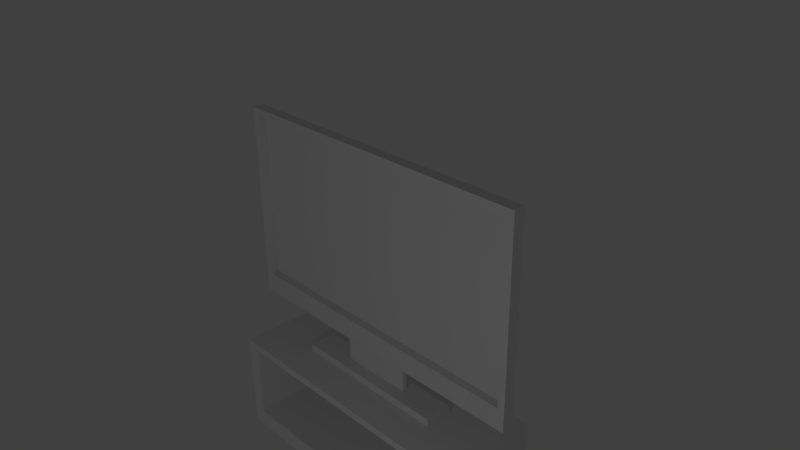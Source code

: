 # Source: demo.blend  (saved by Blender 2.76.0; exported with 4.5.12 LTS)
import bpy
from mathutils import Matrix  # noqa: F401  (used for matrix-valued properties, if any)

bpy.ops.wm.read_factory_settings(use_empty=True)
scene = bpy.context.scene
scene.name = 'Scene'

# ---- collections
col_collection_1 = bpy.data.collections.new('Collection 1'); scene.collection.children.link(col_collection_1)

# ---- materials (node trees are filled in below, after node groups)
mat_tablemat = bpy.data.materials.new('TableMat')
mat_tablemat.alpha_threshold = 0.0
mat_tablemat.use_transparent_shadow = False
mat_tablemat.roughness = 0.5
mat_tvmaterial = bpy.data.materials.new('TvMaterial')
mat_tvmaterial.alpha_threshold = 0.0
mat_tvmaterial.use_transparent_shadow = False
mat_tvmaterial.roughness = 0.5

# ---- material node trees

# ---- world
world_world = bpy.data.worlds.new('World'); scene.world = world_world
world_world.color = (0.05088, 0.05088, 0.05088)
world_world.use_sun_shadow = False
world_world.sun_shadow_jitter_overblur = 0.0
world_world.cycles.sampling_method = 'MANUAL'
world_world.cycles.sample_map_resolution = 256

# ---- cameras
cam_camera = bpy.data.cameras.new('Camera')
cam_camera.clip_end = 100.0
cam_camera.lens = 35.0
cam_camera.sensor_width = 32.0
cam_camera.sensor_height = 18.0
cam_camera.ortho_scale = 7.314
cam_camera.dof.focus_distance = 0.0
cam_camera.dof.aperture_fstop = 128.0

# ---- lights
light_lamp = bpy.data.lights.new('Lamp', 'POINT')
light_lamp.transmission_factor = 0.0
light_lamp.cutoff_distance = 30.0
light_lamp.energy = 100.0
light_lamp.shadow_buffer_clip_start = 1.001
light_lamp.shadow_soft_size = 0.1
light_lamp.shadow_maximum_resolution = 0.006
light_lamp.use_absolute_resolution = True
light_lamp.cycles.use_multiple_importance_sampling = False

# ---- meshes
me_cube = bpy.data.meshes.new('Cube')
me_cube.from_pydata([(2.056, -0.7311, 0.8931), (2.056, -0.7311, 1.0), (1.861, -0.7311, 1.0), (1.861, -0.7311, 0.8931), (2.056, -0.7311, -0.2186), (1.861, -0.7311, -0.2186), (0.0, -0.7311, 0.8931), (0.0, -0.7311, 1.0), (-2.056, -0.7311, 0.8931), (-2.056, -0.7311, 1.0), (-1.861, -0.7311, 1.0), (-1.861, -0.7311, 0.8931), (-2.056, -0.7311, -0.2186), (-1.861, -0.7311, -0.2186), (2.056, 0.7311, 0.8931), (2.056, 0.7311, 1.0), (2.056, 0.0, 0.8931), (2.056, 0.0, 1.0), (1.861, 0.0, 1.0), (1.861, 0.0, 0.8931), (1.861, 0.7311, 1.0), (1.861, 0.7311, 0.8931), (2.056, 0.7311, -0.2186), (2.056, 0.0, -0.2186), (1.861, 0.7311, -0.2186), (1.861, 0.0, -0.2186), (0.0, 0.7311, 0.8931), (0.0, 0.7311, 1.0), (0.0, 0.0, 0.8931), (0.0, 0.0, 1.0), (-2.056, 0.7311, 0.8931), (-2.056, 0.7311, 1.0), (-2.056, 0.0, 0.8931), (-2.056, 0.0, 1.0), (-1.861, 0.0, 1.0), (-1.861, 0.0, 0.8931), (-1.861, 0.7311, 1.0), (-1.861, 0.7311, 0.8931), (-2.056, 0.7311, -0.2186), (-2.056, 0.0, -0.2186), (-1.861, 0.7311, -0.2186), (-1.861, 0.0, -0.2186), (2.056, -0.7311, -0.4821), (2.056, 0.0, -0.4821), (1.861, -0.7311, -0.4821), (1.861, 0.0, -0.4821), (-2.056, -0.7311, -0.4821), (-2.056, 0.0, -0.4821), (-1.861, -0.7311, -0.4821), (-1.861, 0.0, -0.4821), (2.056, 0.7311, -0.4821), (1.861, 0.7311, -0.4821), (-2.056, 0.7311, -0.4821), (-1.861, 0.7311, -0.4821)], [], [(17, 1, 0, 16), (2, 7, 6, 3), (2, 18, 29, 7), (1, 17, 18, 2), (6, 28, 19, 3), (1, 2, 3, 0), (12, 39, 47, 46), (0, 3, 5, 4), (16, 0, 4, 23), (3, 19, 25, 5), (33, 32, 8, 9), (10, 11, 6, 7), (10, 7, 29, 34), (9, 10, 34, 33), (6, 11, 35, 28), (9, 8, 11, 10), (44, 5, 13, 48), (8, 12, 13, 11), (32, 39, 12, 8), (11, 13, 41, 35), (17, 16, 14, 15), (20, 21, 26, 27), (19, 25, 23, 16), (20, 27, 29, 18), (15, 20, 18, 17), (26, 21, 19, 28), (15, 14, 21, 20), (38, 40, 53, 52), (14, 22, 24, 21), (16, 23, 22, 14), (21, 24, 25, 19), (33, 31, 30, 32), (36, 27, 26, 37), (35, 32, 39, 41), (36, 34, 29, 27), (31, 33, 34, 36), (26, 28, 35, 37), (31, 36, 37, 30), (30, 37, 40, 38), (32, 30, 38, 39), (37, 35, 41, 40), (44, 45, 43, 42), (48, 46, 47, 49), (51, 50, 43, 45), (53, 49, 47, 52), (24, 51, 53, 40), (25, 24, 40, 41), (22, 23, 43, 50), (23, 4, 42, 43), (13, 12, 46, 48), (24, 22, 50, 51), (4, 5, 44, 42), (39, 38, 52, 47), (45, 44, 48, 49), (51, 45, 49, 53), (5, 25, 41, 13)])
_uv = me_cube.uv_layers.new(name='UVMap')
_uv.uv.foreach_set('vector', [0.2984, 0.5525, 0.3978, 0.5525, 0.3978, 0.5669, 0.2984, 0.5669, 0.4032, 0.02624, 0.4032, 0.2762, 0.3887, 0.2762, 0.3887, 0.02624, 0.4032, 0.02624, 0.5027, 0.02624, 0.5027, 0.2762, 0.4032, 0.2762, 0.4032, 0.0, 0.5027, 0.0, 0.5027, 0.02624, 0.4032, 0.02624, 1.0, 0.25, 0.9005, 0.25, 0.9005, 0.0, 1.0, 0.0, 0.4032, 0.0, 0.4032, 0.02624, 0.3887, 0.02624, 0.3887, 0.0, 1.622e-08, 0.7162, 0.09946, 0.7162, 0.09946, 0.7516, 3.243e-08, 0.7516, 0.3887, 0.0, 0.3887, 0.02624, 0.2375, 0.02624, 0.2375, 0.0, 0.2984, 0.5669, 0.3978, 0.5669, 0.3978, 0.7162, 0.2984, 0.7162, 0.3978, 0.7489, 0.3978, 0.6507, 0.5491, 0.6507, 0.5491, 0.7489, 0.09946, 0.5525, 0.09946, 0.5669, 0.0, 0.5669, 0.0, 0.5525, 0.4032, 0.5262, 0.3887, 0.5262, 0.3887, 0.2762, 0.4032, 0.2762, 0.4032, 0.5262, 0.4032, 0.2762, 0.5027, 0.2762, 0.5027, 0.5262, 0.4032, 0.5525, 0.4032, 0.5262, 0.5027, 0.5262, 0.5027, 0.5525, 1.0, 0.25, 1.0, 0.5, 0.9005, 0.5, 0.9005, 0.25, 0.4032, 0.5525, 0.3887, 0.5525, 0.3887, 0.5262, 0.4032, 0.5262, 0.2016, 0.02624, 0.2375, 0.02624, 0.2375, 0.5262, 0.2016, 0.5262, 0.3887, 0.5525, 0.2375, 0.5525, 0.2375, 0.5262, 0.3887, 0.5262, 0.09946, 0.5669, 0.09946, 0.7162, 1.622e-08, 0.7162, 0.0, 0.5669, 0.5491, 0.5525, 0.7003, 0.5525, 0.7003, 0.6507, 0.5491, 0.6507, 0.2984, 0.5525, 0.2984, 0.5669, 0.1989, 0.5669, 0.1989, 0.5525, 0.0, 0.02624, 0.01455, 0.02624, 0.01455, 0.2762, 4.865e-08, 0.2762, 0.7534, 0.5525, 0.7534, 0.7018, 0.7269, 0.7018, 0.7269, 0.5525, 0.6022, 0.02624, 0.6022, 0.2762, 0.5027, 0.2762, 0.5027, 0.02624, 0.6022, 0.0, 0.6022, 0.02624, 0.5027, 0.02624, 0.5027, 0.0, 0.8011, 0.25, 0.8011, 0.0, 0.9005, 0.0, 0.9005, 0.25, 0.0, 0.0, 0.01455, 0.0, 0.01455, 0.02624, 0.0, 0.02624, 0.1658, 0.5525, 0.1658, 0.5262, 0.2016, 0.5262, 0.2016, 0.5525, 0.01455, 0.0, 0.1658, 0.0, 0.1658, 0.02624, 0.01455, 0.02624, 0.2984, 0.5669, 0.2984, 0.7162, 0.1989, 0.7162, 0.1989, 0.5669, 0.3978, 0.5525, 0.5491, 0.5525, 0.5491, 0.6507, 0.3978, 0.6507, 0.09946, 0.5525, 0.1989, 0.5525, 0.1989, 0.5669, 0.09946, 0.5669, 8.919e-08, 0.5262, 4.865e-08, 0.2762, 0.01455, 0.2762, 0.01455, 0.5262, 0.7003, 0.5525, 0.7269, 0.5525, 0.7269, 0.7018, 0.7003, 0.7018, 0.6022, 0.5262, 0.5027, 0.5262, 0.5027, 0.2762, 0.6022, 0.2762, 0.6022, 0.5525, 0.5027, 0.5525, 0.5027, 0.5262, 0.6022, 0.5262, 0.8011, 0.25, 0.9005, 0.25, 0.9005, 0.5, 0.8011, 0.5, 9.73e-08, 0.5525, 8.919e-08, 0.5262, 0.01455, 0.5262, 0.01455, 0.5525, 0.01455, 0.5525, 0.01455, 0.5262, 0.1658, 0.5262, 0.1658, 0.5525, 0.09946, 0.5669, 0.1989, 0.5669, 0.1989, 0.7162, 0.09946, 0.7162, 0.5491, 0.7489, 0.5491, 0.6507, 0.7003, 0.6507, 0.7003, 0.7489, 0.8011, 0.02624, 0.7016, 0.02624, 0.7016, 0.0, 0.8011, 0.0, 0.8011, 0.5262, 0.8011, 0.5525, 0.7016, 0.5525, 0.7016, 0.5262, 0.6022, 0.02624, 0.6022, 0.0, 0.7016, 0.0, 0.7016, 0.02624, 0.6022, 0.5262, 0.7016, 0.5262, 0.7016, 0.5525, 0.6022, 0.5525, 0.1658, 0.02624, 0.2016, 0.02624, 0.2016, 0.5262, 0.1658, 0.5262, 0.9005, 0.5, 1.0, 0.5, 1.0, 1.0, 0.9005, 1.0, 0.1989, 0.7162, 0.2984, 0.7162, 0.2984, 0.7516, 0.1989, 0.7516, 0.2984, 0.7162, 0.3978, 0.7162, 0.3978, 0.7516, 0.2984, 0.7516, 0.2375, 0.5262, 0.2375, 0.5525, 0.2016, 0.5525, 0.2016, 0.5262, 0.1658, 0.02624, 0.1658, 0.0, 0.2016, 0.0, 0.2016, 0.02624, 0.2375, 0.0, 0.2375, 0.02624, 0.2016, 0.02624, 0.2016, 0.0, 0.09946, 0.7162, 0.1989, 0.7162, 0.1989, 0.7516, 0.09946, 0.7516, 0.7016, 0.02624, 0.8011, 0.02624, 0.8011, 0.5262, 0.7016, 0.5262, 0.6022, 0.02624, 0.7016, 0.02624, 0.7016, 0.5262, 0.6022, 0.5262, 0.8011, 0.5, 0.9005, 0.5, 0.9005, 1.0, 0.8011, 1.0])
me_cube.materials.append(mat_tablemat)
me_cube.use_remesh_preserve_volume = False
me_cube.use_remesh_preserve_attributes = False
me_cube.use_mirror_vertex_groups = False
me_cube.update()
me_tvbody = bpy.data.meshes.new('TvBody')
me_tvbody.from_pydata([(-2.334, 0.836, -1.0), (-2.334, 0.836, 1.91), (-2.334, 1.0, -1.0), (-2.334, 1.0, 1.91), (-2.23, 1.0, 1.91), (-2.23, 1.0, -1.0), (-2.23, 0.836, 1.91), (-2.23, 0.836, -1.0), (-2.334, 0.836, 1.82), (-2.334, 1.0, 1.82), (-2.23, 0.836, 1.82), (-2.23, 1.0, 1.82), (-2.334, 1.0, -0.6883), (-2.23, 0.836, -0.6884), (-2.23, 1.0, -0.6884), (-2.334, 0.836, -0.6883), (-2.23, 0.8762, 1.82), (-2.23, 0.8762, -0.6884), (-2.334, 0.9289, 1.91), (-2.334, 0.9289, -1.0), (-2.23, 0.9289, 1.91), (-2.23, 0.9289, -1.0), (-2.334, 0.9289, 1.82), (-2.334, 0.9289, -0.6883), (-2.334, 0.8624, -1.0), (-2.23, 0.8624, 1.91), (-2.23, 0.8624, -1.0), (-2.334, 0.8624, 1.82), (-2.334, 0.8624, -0.6883), (-2.334, 0.8624, 1.91), (-0.5378, 1.0, 1.91), (-0.5378, 0.836, -1.0), (-0.5378, 1.0, -1.0), (-0.5378, 0.836, 1.91), (-0.5378, 0.836, 1.82), (-0.5378, 1.0, 1.82), (-0.5378, 0.836, -0.6883), (-0.5378, 1.0, -0.6883), (-0.5378, 0.8762, 1.82), (-0.5378, 0.8762, -0.6883), (-0.5378, 0.9289, 1.91), (-0.5378, 0.9289, -1.0), (-0.5378, 0.8624, -1.0), (-0.5378, 0.8624, 1.91), (-0.5378, 0.9289, -1.514), (-0.5378, 0.8624, -1.514), (-0.5378, 0.9289, -1.4), (-0.5378, 0.8624, -1.4), (-1.184, 0.9289, -1.514), (-1.184, 0.8624, -1.514), (-1.184, 0.8624, -1.4), (-1.184, 0.9289, -1.4), (-0.5378, 1.108, -1.514), (-0.5378, 1.108, -1.4), (-1.184, 1.108, -1.514), (-1.184, 1.108, -1.4), (-0.5378, 0.7103, -1.514), (-0.5378, 0.7103, -1.4), (-1.184, 0.7103, -1.4), (-1.184, 0.7103, -1.514), (2.334, 0.836, -1.0), (2.334, 0.836, 1.91), (2.334, 1.0, -1.0), (2.334, 1.0, 1.91), (0.0, 0.836, -1.0), (0.0, 0.836, 1.91), (0.0, 1.0, -1.0), (0.0, 1.0, 1.91), (2.23, 1.0, 1.91), (2.23, 1.0, -1.0), (2.23, 0.836, 1.91), (2.23, 0.836, -1.0), (2.334, 0.836, 1.82), (2.334, 1.0, 1.82), (0.0, 1.0, 1.82), (0.0, 0.836, 1.82), (2.23, 0.836, 1.82), (2.23, 1.0, 1.82), (2.334, 1.0, -0.6883), (0.0, 1.0, -0.6883), (0.0, 0.836, -0.6883), (2.23, 0.836, -0.6884), (2.23, 1.0, -0.6884), (2.334, 0.836, -0.6883), (0.0, 0.8762, 1.82), (2.23, 0.8762, 1.82), (0.0, 0.8762, -0.6883), (2.23, 0.8762, -0.6884), (2.334, 0.9289, 1.91), (2.334, 0.9289, -1.0), (0.0, 0.9289, 1.91), (0.0, 0.9369, -1.0), (2.23, 0.9289, 1.91), (2.23, 0.9289, -1.0), (2.334, 0.9289, 1.82), (2.334, 0.9289, -0.6883), (2.334, 0.8624, -1.0), (0.0, 0.8624, 1.91), (2.23, 0.8624, 1.91), (2.23, 0.8624, -1.0), (2.334, 0.8624, 1.82), (2.334, 0.8624, -0.6883), (2.334, 0.8624, 1.91), (0.0, 0.8624, -1.0), (0.5378, 1.0, 1.91), (0.5378, 0.836, -1.0), (0.5378, 1.0, -1.0), (0.5378, 0.836, 1.91), (0.5378, 0.836, 1.82), (0.5378, 1.0, 1.82), (0.5378, 0.836, -0.6883), (0.5378, 1.0, -0.6883), (0.5378, 0.8762, 1.82), (0.5378, 0.8762, -0.6883), (0.5378, 0.9289, 1.91), (0.5378, 0.9289, -1.0), (0.5378, 0.8624, -1.0), (0.5378, 0.8624, 1.91), (0.0, 0.8624, -1.514), (0.0, 0.9289, -1.514), (0.5378, 0.9289, -1.514), (0.5378, 0.8624, -1.514), (0.0, 0.9369, -1.4), (0.5378, 0.9289, -1.4), (0.5378, 0.8624, -1.4), (0.0, 0.8624, -1.4), (1.184, 0.9289, -1.514), (1.184, 0.8624, -1.514), (1.184, 0.8624, -1.4), (1.184, 0.9289, -1.4), (0.5378, 1.108, -1.514), (0.0, 1.108, -1.514), (0.0, 1.108, -1.4), (0.5378, 1.108, -1.4), (1.184, 1.108, -1.514), (1.184, 1.108, -1.4), (0.5378, 0.7103, -1.514), (0.0, 0.7103, -1.514), (0.5378, 0.7103, -1.4), (0.0, 0.7103, -1.4), (1.184, 0.7103, -1.4), (1.184, 0.7103, -1.514)], [], [(23, 12, 2, 19), (37, 79, 66, 32), (13, 15, 0, 7), (41, 32, 66, 91), (20, 4, 3, 18), (40, 30, 4, 20), (19, 2, 5, 21), (36, 13, 7, 31), (12, 14, 5, 2), (3, 4, 11, 9), (33, 6, 10, 34), (6, 1, 8, 10), (30, 67, 74, 35), (18, 3, 9, 22), (9, 11, 14, 12), (34, 10, 13, 36), (10, 8, 15, 13), (35, 74, 84, 38), (22, 9, 12, 23), (38, 84, 86, 39), (37, 14, 17, 39), (14, 11, 16, 17), (27, 22, 23, 28), (29, 18, 22, 27), (24, 19, 21, 26), (43, 40, 20, 25), (25, 20, 18, 29), (119, 44, 52, 131), (28, 23, 19, 24), (15, 28, 24, 0), (31, 42, 103, 64), (6, 25, 29, 1), (33, 43, 25, 6), (0, 24, 26, 7), (1, 29, 27, 8), (8, 27, 28, 15), (65, 97, 43, 33), (7, 26, 42, 31), (26, 21, 41, 42), (97, 90, 40, 43), (79, 37, 39, 86), (16, 38, 39, 17), (11, 35, 38, 16), (75, 34, 36, 80), (4, 30, 35, 11), (65, 33, 34, 75), (80, 36, 31, 64), (90, 67, 30, 40), (21, 5, 32, 41), (14, 37, 32, 5), (45, 44, 119, 118), (50, 49, 59, 58), (44, 45, 49, 48), (42, 41, 46, 47), (103, 42, 47, 125), (41, 91, 122, 46), (50, 51, 48, 49), (125, 47, 57, 139), (47, 46, 51, 50), (51, 46, 53, 55), (53, 132, 131, 52), (53, 52, 54, 55), (44, 48, 54, 52), (46, 122, 132, 53), (48, 51, 55, 54), (139, 57, 56, 137), (56, 57, 58, 59), (45, 118, 137, 56), (47, 50, 58, 57), (49, 45, 56, 59), (95, 89, 62, 78), (111, 106, 66, 79), (81, 71, 60, 83), (115, 91, 66, 106), (92, 88, 63, 68), (114, 92, 68, 104), (89, 93, 69, 62), (110, 105, 71, 81), (78, 62, 69, 82), (63, 73, 77, 68), (107, 108, 76, 70), (70, 76, 72, 61), (104, 109, 74, 67), (88, 94, 73, 63), (73, 78, 82, 77), (108, 110, 81, 76), (76, 81, 83, 72), (109, 112, 84, 74), (94, 95, 78, 73), (112, 113, 86, 84), (111, 113, 87, 82), (82, 87, 85, 77), (100, 101, 95, 94), (102, 100, 94, 88), (96, 99, 93, 89), (117, 98, 92, 114), (98, 102, 88, 92), (119, 131, 130, 120), (101, 96, 89, 95), (83, 60, 96, 101), (105, 64, 103, 116), (70, 61, 102, 98), (107, 70, 98, 117), (60, 71, 99, 96), (61, 72, 100, 102), (72, 83, 101, 100), (65, 107, 117, 97), (71, 105, 116, 99), (99, 116, 115, 93), (97, 117, 114, 90), (79, 86, 113, 111), (85, 87, 113, 112), (77, 85, 112, 109), (75, 80, 110, 108), (68, 77, 109, 104), (65, 75, 108, 107), (80, 64, 105, 110), (90, 114, 104, 67), (93, 115, 106, 69), (82, 69, 106, 111), (121, 118, 119, 120), (128, 140, 141, 127), (120, 126, 127, 121), (122, 119, 118, 125), (91, 122, 125, 103), (116, 124, 123, 115), (103, 125, 124, 116), (115, 123, 122, 91), (128, 127, 126, 129), (125, 139, 138, 124), (124, 128, 129, 123), (129, 135, 133, 123), (133, 130, 131, 132), (133, 135, 134, 130), (120, 130, 134, 126), (122, 132, 131, 119), (123, 133, 132, 122), (126, 134, 135, 129), (139, 137, 136, 138), (136, 141, 140, 138), (121, 136, 137, 118), (124, 138, 140, 128), (118, 137, 139, 125), (127, 141, 136, 121)])
_uv = me_tvbody.uv_layers.new(name='UVMap')
_uv.uv.foreach_set('vector', [0.7535, 0.9577, 0.7614, 0.9577, 0.7614, 1.0, 0.7535, 1.0, 0.2918, 0.3897, 0.2918, 0.3167, 0.3268, 0.3167, 0.3268, 0.3897, 0.3618, 0.6193, 0.3618, 0.6335, 0.3268, 0.6335, 0.3268, 0.6193, 0.9618, 0.3897, 0.9538, 0.3897, 0.9538, 0.3167, 0.9609, 0.3167, 0.9458, 0.6193, 0.9538, 0.6193, 0.9538, 0.6335, 0.9458, 0.6335, 0.9458, 0.3897, 0.9538, 0.3897, 0.9538, 0.6193, 0.9458, 0.6193, 0.9618, 0.6335, 0.9538, 0.6335, 0.9538, 0.6193, 0.9618, 0.6193, 0.3618, 0.3897, 0.3618, 0.6193, 0.3268, 0.6193, 0.3268, 0.3897, 0.2918, 0.6335, 0.2918, 0.6193, 0.3268, 0.6193, 0.3268, 0.6335, 6.694e-08, 0.6335, 3.347e-07, 0.6193, 0.01013, 0.6193, 0.01013, 0.6335, 0.6537, 0.3897, 0.6537, 0.6193, 0.6435, 0.6193, 0.6435, 0.3897, 0.6537, 0.6193, 0.6537, 0.6335, 0.6435, 0.6335, 0.6435, 0.6193, 1.339e-08, 0.3897, 1.339e-08, 0.3167, 0.01013, 0.3167, 0.01013, 0.3897, 0.7535, 0.6051, 0.7614, 0.6051, 0.7614, 0.6173, 0.7535, 0.6173, 0.01013, 0.6335, 0.01013, 0.6193, 0.2918, 0.6193, 0.2918, 0.6335, 0.6435, 0.3897, 0.6435, 0.6193, 0.3618, 0.6193, 0.3618, 0.3897, 0.6435, 0.6193, 0.6435, 0.6335, 0.3618, 0.6335, 0.3618, 0.6193, 0.9861, 0.2296, 0.9861, 0.3026, 0.9722, 0.3026, 0.9722, 0.2296, 0.7535, 0.6173, 0.7614, 0.6173, 0.7614, 0.9577, 0.7535, 0.9577, 0.6537, 0.3755, 0.6537, 0.3026, 0.9354, 0.3026, 0.9354, 0.3755, 0.9861, 0.2296, 0.9861, 0.0, 1.0, 9.705e-08, 1.0, 0.2296, 0.08981, 0.9738, 0.08981, 0.6335, 0.1037, 0.6335, 0.1037, 0.9738, 0.746, 0.6173, 0.7535, 0.6173, 0.7535, 0.9577, 0.746, 0.9577, 0.746, 0.6051, 0.7535, 0.6051, 0.7535, 0.6173, 0.746, 0.6173, 0.9692, 0.6335, 0.9618, 0.6335, 0.9618, 0.6193, 0.9692, 0.6193, 0.9383, 0.3897, 0.9458, 0.3897, 0.9458, 0.6193, 0.9383, 0.6193, 0.9383, 0.6193, 0.9458, 0.6193, 0.9458, 0.6335, 0.9383, 0.6335, 0.6738, 0.7658, 0.6738, 0.8388, 0.6537, 0.8388, 0.6537, 0.7658, 0.746, 0.9577, 0.7535, 0.9577, 0.7535, 1.0, 0.746, 1.0, 0.743, 0.9577, 0.746, 0.9577, 0.746, 1.0, 0.743, 1.0, 0.9722, 0.3897, 0.9692, 0.3897, 0.9692, 0.3167, 0.9722, 0.3167, 0.9354, 0.6193, 0.9383, 0.6193, 0.9383, 0.6335, 0.9354, 0.6335, 0.9354, 0.3897, 0.9383, 0.3897, 0.9383, 0.6193, 0.9354, 0.6193, 0.9722, 0.6335, 0.9692, 0.6335, 0.9692, 0.6193, 0.9722, 0.6193, 0.743, 0.6051, 0.746, 0.6051, 0.746, 0.6173, 0.743, 0.6173, 0.743, 0.6173, 0.746, 0.6173, 0.746, 0.9577, 0.743, 0.9577, 0.9354, 0.3167, 0.9383, 0.3167, 0.9383, 0.3897, 0.9354, 0.3897, 0.9722, 0.6193, 0.9692, 0.6193, 0.9692, 0.3897, 0.9722, 0.3897, 0.9692, 0.6193, 0.9618, 0.6193, 0.9618, 0.3897, 0.9692, 0.3897, 0.9383, 0.3167, 0.9458, 0.3167, 0.9458, 0.3897, 0.9383, 0.3897, 0.9861, 0.3026, 0.9861, 0.2296, 1.0, 0.2296, 1.0, 0.3026, 0.6537, 0.6051, 0.6537, 0.3755, 0.9354, 0.3755, 0.9354, 0.6051, 0.9861, 0.0, 0.9861, 0.2296, 0.9722, 0.2296, 0.9722, 0.0, 0.6435, 0.3167, 0.6435, 0.3897, 0.3618, 0.3897, 0.3618, 0.3167, 3.347e-07, 0.6193, 1.339e-08, 0.3897, 0.01013, 0.3897, 0.01013, 0.6193, 0.6537, 0.3167, 0.6537, 0.3897, 0.6435, 0.3897, 0.6435, 0.3167, 0.3618, 0.3167, 0.3618, 0.3897, 0.3268, 0.3897, 0.3268, 0.3167, 0.9458, 0.3167, 0.9538, 0.3167, 0.9538, 0.3897, 0.9458, 0.3897, 0.9618, 0.6193, 0.9538, 0.6193, 0.9538, 0.3897, 0.9618, 0.3897, 0.2918, 0.6193, 0.2918, 0.3897, 0.3268, 0.3897, 0.3268, 0.6193, 0.6813, 0.8388, 0.6738, 0.8388, 0.6738, 0.7658, 0.6813, 0.7658, 0.1741, 0.6668, 0.1869, 0.6668, 0.1869, 0.6874, 0.1741, 0.6874, 0.6738, 0.8388, 0.6813, 0.8388, 0.6813, 0.9265, 0.6738, 0.9265, 0.2072, 0.6877, 0.1997, 0.6877, 0.1997, 0.6335, 0.2072, 0.6335, 0.08981, 0.7064, 0.08981, 0.7794, 0.0449, 0.7794, 0.0449, 0.7064, 0.0, 0.7794, 0.0, 0.7064, 0.0449, 0.7064, 0.0449, 0.7794, 0.1741, 0.6668, 0.1741, 0.6578, 0.1869, 0.6578, 0.1869, 0.6668, 0.7259, 0.7658, 0.7259, 0.6928, 0.743, 0.6928, 0.743, 0.7658, 0.7259, 0.6928, 0.7185, 0.6928, 0.7185, 0.6051, 0.7259, 0.6051, 0.7185, 0.6051, 0.7185, 0.6928, 0.6983, 0.6928, 0.6983, 0.6051, 0.1294, 0.7212, 0.1294, 0.7942, 0.1165, 0.7942, 0.1165, 0.7212, 0.1294, 0.7212, 0.1165, 0.7212, 0.1165, 0.6335, 0.1294, 0.6335, 0.6738, 0.8388, 0.6738, 0.9265, 0.6537, 0.9265, 0.6537, 0.8388, 0.7185, 0.6928, 0.7176, 0.7658, 0.6983, 0.7658, 0.6983, 0.6928, 0.1869, 0.6578, 0.1741, 0.6578, 0.1741, 0.6335, 0.1869, 0.6335, 0.1165, 0.7942, 0.1165, 0.8671, 0.1037, 0.8671, 0.1037, 0.7942, 0.1037, 0.8671, 0.1165, 0.8671, 0.1165, 0.9549, 0.1037, 0.9549, 0.6813, 0.8388, 0.6813, 0.7658, 0.6983, 0.7658, 0.6983, 0.8388, 0.7259, 0.6928, 0.7259, 0.6051, 0.743, 0.6051, 0.743, 0.6928, 0.6813, 0.9265, 0.6813, 0.8388, 0.6983, 0.8388, 0.6983, 0.9265, 0.7719, 0.6474, 0.7719, 0.6051, 0.7799, 0.6051, 0.7799, 0.6474, 0.2918, 0.2438, 0.3268, 0.2438, 0.3268, 0.3167, 0.2918, 0.3167, 0.3618, 0.01418, 0.3268, 0.01418, 0.3268, 0.0, 0.3618, 0.0, 0.9618, 0.2438, 0.9609, 0.3167, 0.9538, 0.3167, 0.9538, 0.2438, 0.9458, 0.01418, 0.9458, 0.0, 0.9538, 0.0, 0.9538, 0.01418, 0.9458, 0.2438, 0.9458, 0.01418, 0.9538, 0.01418, 0.9538, 0.2438, 0.9618, 0.0, 0.9618, 0.01418, 0.9538, 0.01418, 0.9538, 0.0, 0.3618, 0.2438, 0.3268, 0.2438, 0.3268, 0.01418, 0.3618, 0.01418, 0.2918, 0.0, 0.3268, 0.0, 0.3268, 0.01418, 0.2918, 0.01418, 0.0, 6.47e-08, 0.01013, 6.47e-08, 0.01013, 0.01418, 2.544e-07, 0.01418, 0.6537, 0.2438, 0.6435, 0.2438, 0.6435, 0.01418, 0.6537, 0.01418, 0.6537, 0.01418, 0.6435, 0.01418, 0.6435, 0.0, 0.6537, 0.0, 1.339e-08, 0.2438, 0.01013, 0.2438, 0.01013, 0.3167, 1.339e-08, 0.3167, 0.7719, 1.0, 0.7719, 0.9878, 0.7799, 0.9878, 0.7799, 1.0, 0.01013, 6.47e-08, 0.2918, 0.0, 0.2918, 0.01418, 0.01013, 0.01418, 0.6435, 0.2438, 0.3618, 0.2438, 0.3618, 0.01418, 0.6435, 0.01418, 0.6435, 0.01418, 0.3618, 0.01418, 0.3618, 0.0, 0.6435, 0.0, 0.9861, 0.3755, 0.9722, 0.3755, 0.9722, 0.3026, 0.9861, 0.3026, 0.7719, 0.9878, 0.7719, 0.6474, 0.7799, 0.6474, 0.7799, 0.9878, 0.6537, 0.2296, 0.9354, 0.2296, 0.9354, 0.3026, 0.6537, 0.3026, 0.9861, 0.3755, 1.0, 0.3755, 1.0, 0.6051, 0.9861, 0.6051, 0.7799, 0.6051, 0.7938, 0.6051, 0.7938, 0.9455, 0.7799, 0.9455, 0.7644, 0.9878, 0.7644, 0.6474, 0.7719, 0.6474, 0.7719, 0.9878, 0.7644, 1.0, 0.7644, 0.9878, 0.7719, 0.9878, 0.7719, 1.0, 0.9692, 0.0, 0.9692, 0.01418, 0.9618, 0.01418, 0.9618, 0.0, 0.9383, 0.2438, 0.9383, 0.01418, 0.9458, 0.01418, 0.9458, 0.2438, 0.9383, 0.01418, 0.9383, 0.0, 0.9458, 0.0, 0.9458, 0.01418, 0.6738, 0.7658, 0.6537, 0.7658, 0.6537, 0.6928, 0.6738, 0.6928, 0.7644, 0.6474, 0.7644, 0.6051, 0.7719, 0.6051, 0.7719, 0.6474, 0.7614, 0.6474, 0.7614, 0.6051, 0.7644, 0.6051, 0.7644, 0.6474, 0.9722, 0.2438, 0.9722, 0.3167, 0.9692, 0.3167, 0.9692, 0.2438, 0.9354, 0.01418, 0.9354, 0.0, 0.9383, 0.0, 0.9383, 0.01418, 0.9354, 0.2438, 0.9354, 0.01418, 0.9383, 0.01418, 0.9383, 0.2438, 0.9722, 0.0, 0.9722, 0.01418, 0.9692, 0.01418, 0.9692, 0.0, 0.7614, 1.0, 0.7614, 0.9878, 0.7644, 0.9878, 0.7644, 1.0, 0.7614, 0.9878, 0.7614, 0.6474, 0.7644, 0.6474, 0.7644, 0.9878, 0.9354, 0.3167, 0.9354, 0.2438, 0.9383, 0.2438, 0.9383, 0.3167, 0.9722, 0.01418, 0.9722, 0.2438, 0.9692, 0.2438, 0.9692, 0.01418, 0.9692, 0.01418, 0.9692, 0.2438, 0.9618, 0.2438, 0.9618, 0.01418, 0.9383, 0.3167, 0.9383, 0.2438, 0.9458, 0.2438, 0.9458, 0.3167, 0.9861, 0.3026, 1.0, 0.3026, 1.0, 0.3755, 0.9861, 0.3755, 0.6537, 0.0, 0.9354, 6.47e-08, 0.9354, 0.2296, 0.6537, 0.2296, 0.9861, 0.6051, 0.9722, 0.6051, 0.9722, 0.3755, 0.9861, 0.3755, 0.6435, 0.3167, 0.3618, 0.3167, 0.3618, 0.2438, 0.6435, 0.2438, 2.544e-07, 0.01418, 0.01013, 0.01418, 0.01013, 0.2438, 1.339e-08, 0.2438, 0.6537, 0.3167, 0.6435, 0.3167, 0.6435, 0.2438, 0.6537, 0.2438, 0.3618, 0.3167, 0.3268, 0.3167, 0.3268, 0.2438, 0.3618, 0.2438, 0.9458, 0.3167, 0.9458, 0.2438, 0.9538, 0.2438, 0.9538, 0.3167, 0.9618, 0.01418, 0.9618, 0.2438, 0.9538, 0.2438, 0.9538, 0.01418, 0.2918, 0.01418, 0.3268, 0.01418, 0.3268, 0.2438, 0.2918, 0.2438, 0.6813, 0.6928, 0.6813, 0.7658, 0.6738, 0.7658, 0.6738, 0.6928, 0.1869, 0.6541, 0.1869, 0.6335, 0.1997, 0.6335, 0.1997, 0.6541, 0.6738, 0.6928, 0.6738, 0.6051, 0.6813, 0.6051, 0.6813, 0.6928, 0.1548, 0.6877, 0.1539, 0.7032, 0.1465, 0.7032, 0.1465, 0.6877, 0.1548, 0.6335, 0.1548, 0.6877, 0.1465, 0.6877, 0.1465, 0.6335, 0.2072, 0.6877, 0.2072, 0.6335, 0.2147, 0.6335, 0.2147, 0.6877, 0.08981, 0.7064, 0.0449, 0.7064, 0.0449, 0.6335, 0.08981, 0.6335, 0.0, 0.6335, 0.0449, 0.6335, 0.0449, 0.7064, 0.0, 0.7064, 0.1869, 0.6541, 0.1997, 0.6541, 0.1997, 0.6631, 0.1869, 0.6631, 0.7259, 0.7658, 0.743, 0.7658, 0.743, 0.8388, 0.7259, 0.8388, 0.7259, 0.8388, 0.7259, 0.9265, 0.7185, 0.9265, 0.7185, 0.8388, 0.7185, 0.9265, 0.6983, 0.9265, 0.6983, 0.8388, 0.7185, 0.8388, 0.1294, 0.8671, 0.1165, 0.8671, 0.1165, 0.7942, 0.1294, 0.7942, 0.1294, 0.8671, 0.1294, 0.9549, 0.1165, 0.9549, 0.1165, 0.8671, 0.6738, 0.6928, 0.6537, 0.6928, 0.6537, 0.6051, 0.6738, 0.6051, 0.1548, 0.6877, 0.1741, 0.6877, 0.1741, 0.7032, 0.1539, 0.7032, 0.7185, 0.8388, 0.6983, 0.8388, 0.6983, 0.7658, 0.7176, 0.7658, 0.1997, 0.6631, 0.1997, 0.6874, 0.1869, 0.6874, 0.1869, 0.6631, 0.1165, 0.7942, 0.1037, 0.7942, 0.1037, 0.7212, 0.1165, 0.7212, 0.1037, 0.7212, 0.1037, 0.6335, 0.1165, 0.6335, 0.1165, 0.7212, 0.6813, 0.6928, 0.6983, 0.6928, 0.6983, 0.7658, 0.6813, 0.7658, 0.7259, 0.8388, 0.743, 0.8388, 0.743, 0.9265, 0.7259, 0.9265, 0.1465, 0.7032, 0.1294, 0.7032, 0.1294, 0.6877, 0.1465, 0.6877, 0.6813, 0.6051, 0.6983, 0.6051, 0.6983, 0.6928, 0.6813, 0.6928])
me_tvbody.materials.append(mat_tvmaterial)
me_tvbody.use_remesh_preserve_volume = False
me_tvbody.use_remesh_preserve_attributes = False
me_tvbody.use_mirror_vertex_groups = False
me_tvbody.update()

# ---- objects
ob_table = bpy.data.objects.new('Table', me_cube)
ob_tv = bpy.data.objects.new('TV', me_tvbody)
ob_lamp = bpy.data.objects.new('Lamp', light_lamp)
ob_camera = bpy.data.objects.new('Camera', cam_camera)

# ---- transforms, parenting, visibility, modifiers, constraints
ob_table.location = (0.0, 0.01891, -2.971)
ob_table.lineart.crease_threshold = 0.0
ob_tv.location = (0.01357, 0.8951, -0.4579)
ob_tv.rotation_euler = (0.0, 0.0, 3.142)
ob_tv.lineart.crease_threshold = 0.0
ob_lamp.location = (3.529, -7.341, 0.2198)
ob_lamp.rotation_euler = (0.6503, 0.05522, 1.866)
ob_lamp.lock_rotations_4d = False
ob_lamp.empty_display_type = 'ARROWS'
ob_lamp.color = (0.0, 0.0, 0.0, 0.0)
ob_lamp.lineart.crease_threshold = 0.0
ob_camera.location = (7.481, -6.508, 5.344)
ob_camera.rotation_euler = (1.109, 0.01082, 0.8149)
ob_camera.lock_rotations_4d = False
ob_camera.empty_display_type = 'ARROWS'
ob_camera.color = (0.0, 0.0, 0.0, 0.0)
ob_camera.display_type = 'WIRE'
ob_camera.lineart.crease_threshold = 0.0

# ---- collection membership
col_collection_1.objects.link(ob_table)
col_collection_1.objects.link(ob_tv)
col_collection_1.objects.link(ob_lamp)
col_collection_1.objects.link(ob_camera)

# ---- scene / render settings (as saved in the file)
scene.camera = ob_camera
scene.frame_start = 1; scene.frame_end = 250; scene.frame_set(1)
scene.render.engine = 'BLENDER_EEVEE_NEXT'
scene.render.dither_intensity = 0.0
scene.cycles.use_denoising = False
scene.cycles.samples = 10
scene.cycles.sampling_pattern = 'TABULATED_SOBOL'
scene.cycles.light_sampling_threshold = 0.0
scene.cycles.use_adaptive_sampling = False
scene.cycles.use_light_tree = False
scene.cycles.blur_glossy = 0.0
scene.cycles.pixel_filter_type = 'GAUSSIAN'
scene.cycles.sample_clamp_indirect = 0.0
scene.view_settings.view_transform = 'Standard'
bpy.context.view_layer.update()
